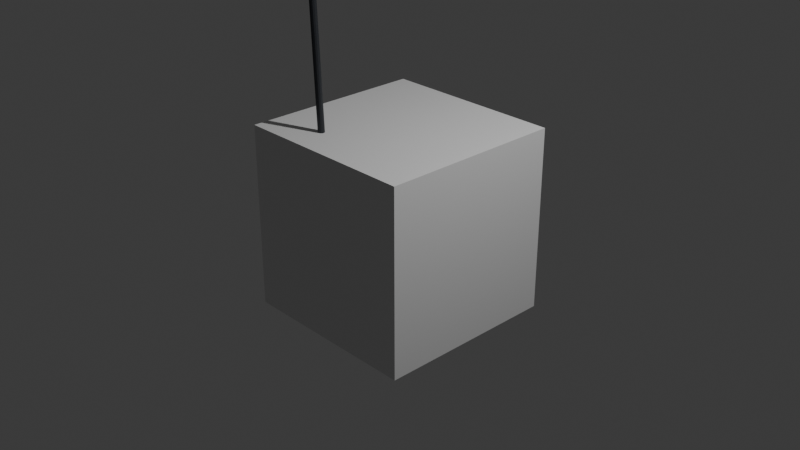 # Source: iris.blend  (saved by Blender 5.2.45; exported with 4.5.12 LTS)
import bpy
from mathutils import Matrix  # noqa: F401  (used for matrix-valued properties, if any)

bpy.ops.wm.read_factory_settings(use_empty=True)
scene = bpy.context.scene
scene.name = 'Scene'

# ---- collections
col_collection = bpy.data.collections.new('Collection'); scene.collection.children.link(col_collection)

# ---- materials (node trees are filled in below, after node groups)
mat_ws_frame = bpy.data.materials.new('ws_frame')
mat_ws_frame.diffuse_color = (0.04231, 0.04667, 0.05448, 1.0)
mat_ws_frame.roughness = 0.5
mat_ws_frame.metallic = 0.5
mat_ws_dark = bpy.data.materials.new('ws_dark')
mat_ws_dark.diffuse_color = (0.01161, 0.01229, 0.01444, 1.0)
mat_ws_dark.roughness = 0.8
mat_ws_accent = bpy.data.materials.new('ws_accent')
mat_ws_accent.diffuse_color = (0.7454, 0.3515, 0.02956, 1.0)
mat_ws_accent.roughness = 0.6
mat_ws_status = bpy.data.materials.new('ws_status')
mat_ws_status.diffuse_color = (1.0, 1.0, 1.0, 1.0)
mat_ws_status.roughness = 0.5
mat_ws_panel = bpy.data.materials.new('ws_panel')
mat_ws_panel.diffuse_color = (0.624, 0.5972, 0.5395, 1.0)
mat_ws_panel.roughness = 0.7
mat_material = bpy.data.materials.new('Material')
mat_material.alpha_threshold = 0.0
mat_material.use_backface_culling_lightprobe_volume = False
mat_material.roughness = 0.5
mat_material.line_color = (0.0, 0.0, 0.0, 1.0)

# ---- material node trees
mat_ws_frame.use_nodes = True; mat_ws_frame.node_tree.nodes.clear()
_N = mat_ws_frame.node_tree.nodes; _L = mat_ws_frame.node_tree.links
n0 = _N.new('ShaderNodeBsdfPrincipled'); n0.name = 'Principled BSDF'; n0.location = (-200, 100)
n0.inputs[0].default_value = (0.04231, 0.04667, 0.05448, 1.0)
n0.inputs[1].default_value = 0.5
n0.inputs[10].default_value = 0.005
n1 = _N.new('ShaderNodeOutputMaterial'); n1.name = 'Material Output'; n1.location = (200, 100)
_L.new(n0.outputs[0], n1.inputs[0])
n1.is_active_output = True
mat_ws_dark.use_nodes = True; mat_ws_dark.node_tree.nodes.clear()
_N = mat_ws_dark.node_tree.nodes; _L = mat_ws_dark.node_tree.links
n0 = _N.new('ShaderNodeBsdfPrincipled'); n0.name = 'Principled BSDF'; n0.location = (-200, 100)
n0.inputs[0].default_value = (0.01161, 0.01229, 0.01444, 1.0)
n0.inputs[2].default_value = 0.8
n0.inputs[10].default_value = 0.005
n1 = _N.new('ShaderNodeOutputMaterial'); n1.name = 'Material Output'; n1.location = (200, 100)
_L.new(n0.outputs[0], n1.inputs[0])
n1.is_active_output = True
mat_ws_accent.use_nodes = True; mat_ws_accent.node_tree.nodes.clear()
_N = mat_ws_accent.node_tree.nodes; _L = mat_ws_accent.node_tree.links
n0 = _N.new('ShaderNodeBsdfPrincipled'); n0.name = 'Principled BSDF'; n0.location = (-200, 100)
n0.inputs[0].default_value = (0.7454, 0.3515, 0.02956, 1.0)
n0.inputs[2].default_value = 0.6
n0.inputs[10].default_value = 0.005
n1 = _N.new('ShaderNodeOutputMaterial'); n1.name = 'Material Output'; n1.location = (200, 100)
_L.new(n0.outputs[0], n1.inputs[0])
n1.is_active_output = True
mat_ws_status.use_nodes = True; mat_ws_status.node_tree.nodes.clear()
_N = mat_ws_status.node_tree.nodes; _L = mat_ws_status.node_tree.links
n0 = _N.new('ShaderNodeBsdfPrincipled'); n0.name = 'Principled BSDF'; n0.location = (-200, 100)
n0.inputs[0].default_value = (1.0, 1.0, 1.0, 1.0)
n0.inputs[10].default_value = 0.005
n0.inputs[28].default_value = 2.0
n1 = _N.new('ShaderNodeOutputMaterial'); n1.name = 'Material Output'; n1.location = (200, 100)
_L.new(n0.outputs[0], n1.inputs[0])
n1.is_active_output = True
mat_ws_panel.use_nodes = True; mat_ws_panel.node_tree.nodes.clear()
_N = mat_ws_panel.node_tree.nodes; _L = mat_ws_panel.node_tree.links
n0 = _N.new('ShaderNodeBsdfPrincipled'); n0.name = 'Principled BSDF'; n0.location = (-200, 100)
n0.inputs[0].default_value = (0.624, 0.5972, 0.5395, 1.0)
n0.inputs[2].default_value = 0.7
n0.inputs[10].default_value = 0.005
n1 = _N.new('ShaderNodeOutputMaterial'); n1.name = 'Material Output'; n1.location = (200, 100)
_L.new(n0.outputs[0], n1.inputs[0])
n1.is_active_output = True
mat_material.use_nodes = True; mat_material.node_tree.nodes.clear()
_N = mat_material.node_tree.nodes; _L = mat_material.node_tree.links
n0 = _N.new('ShaderNodeOutputMaterial'); n0.name = 'Material Output'; n0.location = (200, 100)
n1 = _N.new('ShaderNodeBsdfPrincipled'); n1.name = 'Principled BSDF'; n1.location = (-200, 100)
n1.inputs[10].default_value = 0.005
_L.new(n1.outputs[0], n0.inputs[0])
n0.is_active_output = True

# ---- world
world_world = bpy.data.worlds.new('World'); scene.world = world_world
world_world.use_nodes = True; world_world.node_tree.nodes.clear()
_N = world_world.node_tree.nodes; _L = world_world.node_tree.links
n0 = _N.new('ShaderNodeOutputWorld'); n0.name = 'World Output'; n0.location = (200, 100)
n1 = _N.new('ShaderNodeBackground'); n1.name = 'Background'; n1.location = (-200, 100)
n1.inputs[0].default_value = (0.05088, 0.05088, 0.05088, 1.0)
_L.new(n1.outputs[0], n0.inputs[0])
n0.is_active_output = True
world_world.color = (0.05088, 0.05088, 0.05088)
world_world.sun_shadow_jitter_overblur = 0.0

# ---- cameras
cam_camera = bpy.data.cameras.new('Camera')
cam_camera.clip_end = 100.0
cam_camera.ortho_scale = 7.314

# ---- lights
light_light = bpy.data.lights.new('Light', 'POINT')
light_light.energy = 1000.0
light_light.shadow_soft_size = 0.1

# ---- meshes
me_iris_port = bpy.data.meshes.new('iris_port')
me_iris_port.from_pydata([(-0.17, -0.12, -0.12), (0.17, -0.12, -0.12), (-0.17, 0.12, -0.12), (0.17, 0.12, -0.12), (-0.17, -0.12, -0.08), (0.17, -0.12, -0.08), (-0.17, 0.12, -0.08), (0.17, 0.12, -0.08), (-0.14, -0.12, -0.08), (-0.14, 0.12, -0.08), (-0.17, -0.12, -0.01), (-0.14, -0.12, -0.01), (-0.17, 0.12, -0.01), (-0.14, 0.12, -0.01), (0.14, -0.12, -0.08), (0.14, 0.12, -0.08), (0.14, -0.12, -0.01), (0.17, -0.12, -0.01), (0.14, 0.12, -0.01), (0.17, 0.12, -0.01), (-0.14, -0.085, -0.08), (0.14, -0.085, -0.08), (-0.14, -0.085, -0.01), (0.14, -0.085, -0.01), (-0.14, 0.085, -0.08), (0.14, 0.085, -0.08), (-0.14, 0.085, -0.01), (0.14, 0.085, -0.01), (0.15, -0.095, -0.01), (-0.15, -0.095, -0.01), (0.14, -0.085, -0.02), (-0.14, -0.085, -0.02), (0.15, 0.095, -0.01), (0.14, 0.085, -0.02), (-0.15, 0.095, -0.01), (-0.14, 0.085, -0.02), (-0.14, -0.085, -0.079), (0.14, -0.085, -0.079), (0.14, 0.085, -0.079), (-0.14, 0.085, -0.079), (-0.095, -0.25, -0.1), (-0.065, -0.25, -0.1), (-0.095, -0.12, -0.1), (-0.065, -0.12, -0.1), (-0.095, -0.25, -0.05), (-0.065, -0.25, -0.05), (-0.095, -0.12, -0.05), (-0.065, -0.12, -0.05), (0.065, -0.25, -0.1), (0.095, -0.25, -0.1), (0.065, -0.12, -0.1), (0.095, -0.12, -0.1), (0.065, -0.25, -0.05), (0.095, -0.25, -0.05), (0.065, -0.12, -0.05), (0.095, -0.12, -0.05)], [], [(0, 2, 3, 1), (4, 5, 7, 6), (0, 1, 5, 4), (2, 6, 7, 3), (0, 4, 6, 2), (1, 3, 7, 5), (4, 6, 9, 8), (10, 11, 13, 12), (4, 8, 11, 10), (6, 12, 13, 9), (4, 10, 12, 6), (8, 9, 13, 11), (14, 15, 7, 5), (16, 17, 19, 18), (14, 5, 17, 16), (15, 18, 19, 7), (14, 16, 18, 15), (5, 7, 19, 17), (8, 20, 21, 14), (11, 16, 23, 22), (8, 14, 16, 11), (20, 22, 23, 21), (8, 11, 22, 20), (14, 21, 23, 16), (24, 9, 15, 25), (26, 27, 18, 13), (24, 25, 27, 26), (9, 13, 18, 15), (24, 26, 13, 9), (25, 15, 18, 27), (10, 17, 28, 29), (29, 28, 30, 31), (17, 19, 32, 28), (28, 32, 33, 30), (19, 12, 34, 32), (32, 34, 35, 33), (12, 10, 29, 34), (34, 29, 31, 35), (36, 37, 38, 39), (40, 42, 43, 41), (44, 45, 47, 46), (40, 41, 45, 44), (42, 46, 47, 43), (40, 44, 46, 42), (41, 43, 47, 45), (48, 50, 51, 49), (52, 53, 55, 54), (48, 49, 53, 52), (50, 54, 55, 51), (48, 52, 54, 50), (49, 51, 55, 53)])
me_iris_port.polygons.foreach_set('material_index', [0, 0, 0, 0, 0, 0, 0, 0, 0, 0, 0, 0, 0, 0, 0, 0, 0, 0, 0, 0, 0, 0, 0, 0, 0, 0, 0, 0, 0, 0, 0, 2, 0, 2, 0, 2, 0, 2, 1, 0, 0, 0, 0, 0, 0, 0, 0, 0, 0, 0, 0])
me_iris_port.materials.append(mat_ws_frame)
me_iris_port.materials.append(mat_ws_dark)
me_iris_port.materials.append(mat_ws_accent)
me_iris_port.update()
me_iris_status_light = bpy.data.meshes.new('iris_status_light')
me_iris_status_light.from_pydata([(-0.02, 0.82, 0.4), (0.18, 0.82, 0.4), (-0.02, 0.825, 0.4), (0.18, 0.825, 0.4), (-0.02, 0.82, 0.43), (0.18, 0.82, 0.43), (-0.02, 0.825, 0.43), (0.18, 0.825, 0.43), (0.235, 0.62, 0.45), (0.2277, 0.6377, 0.45), (0.21, 0.645, 0.45), (0.1923, 0.6377, 0.45), (0.185, 0.62, 0.45), (0.1923, 0.6023, 0.45), (0.21, 0.595, 0.45), (0.2277, 0.6023, 0.45), (0.2275, 0.62, 0.4675), (0.2224, 0.6324, 0.4675), (0.21, 0.6375, 0.4675), (0.1976, 0.6324, 0.4675), (0.1925, 0.62, 0.4675), (0.1976, 0.6076, 0.4675), (0.21, 0.6025, 0.4675), (0.2224, 0.6076, 0.4675), (0.21, 0.62, 0.475)], [], [(0, 2, 3, 1), (4, 5, 7, 6), (8, 9, 17, 16), (2, 6, 7, 3), (0, 4, 6, 2), (1, 3, 7, 5), (16, 17, 24), (9, 10, 18, 17), (17, 18, 24), (10, 11, 19, 18), (18, 19, 24), (11, 12, 20, 19), (19, 20, 24), (12, 13, 21, 20), (20, 21, 24), (13, 14, 22, 21), (21, 22, 24), (14, 15, 23, 22), (22, 23, 24), (15, 8, 16, 23), (23, 16, 24)])
me_iris_status_light.materials.append(mat_ws_status)
me_iris_status_light.update()
me_iris_port_convcolonly = bpy.data.meshes.new('iris_port-convcolonly')
me_iris_port_convcolonly.from_pydata([(-0.09, 0.58, 0.34), (0.25, 0.58, 0.34), (-0.09, 0.82, 0.34), (0.25, 0.82, 0.34), (-0.09, 0.58, 0.46), (0.25, 0.58, 0.46), (-0.09, 0.82, 0.46), (0.25, 0.82, 0.46)], [], [(0, 2, 3, 1), (4, 5, 7, 6), (0, 1, 5, 4), (2, 6, 7, 3), (0, 4, 6, 2), (1, 3, 7, 5)])
me_iris_port_convcolonly.update()
me_iris_body = bpy.data.meshes.new('iris_body')
me_iris_body.from_pydata([(-0.5, -0.75, -0.15), (0.5, -0.75, -0.15), (-0.5, 0.45, -0.15), (0.5, 0.45, -0.15), (-0.5, -0.75, 0.5), (0.5, -0.75, 0.5), (-0.5, 0.45, 0.5), (0.5, 0.45, 0.5)], [], [(0, 2, 3, 1), (4, 5, 7, 6), (0, 1, 5, 4), (2, 6, 7, 3), (0, 4, 6, 2), (1, 3, 7, 5)])
me_iris_body.materials.append(mat_ws_panel)
me_iris_body.update()
me_iris_body_convcolonly = bpy.data.meshes.new('iris_body-convcolonly')
me_iris_body_convcolonly.from_pydata([(-0.5, -0.75, -0.25), (0.5, -0.75, -0.25), (-0.5, 0.45, -0.25), (0.5, 0.45, -0.25), (-0.5, -0.75, 0.4), (0.5, -0.75, 0.4), (-0.5, 0.45, 0.4), (0.5, 0.45, 0.4)], [], [(0, 2, 3, 1), (4, 5, 7, 6), (0, 1, 5, 4), (2, 6, 7, 3), (0, 4, 6, 2), (1, 3, 7, 5)])
me_iris_body_convcolonly.update()
me_iris_mast = bpy.data.meshes.new('iris_mast')
me_iris_mast.from_pydata([(0.03381, 0.009059, 0.0), (0.02475, 0.02475, 0.0), (0.009059, 0.03381, 0.0), (-0.009059, 0.03381, 0.0), (-0.02475, 0.02475, 0.0), (-0.03381, 0.009059, 0.0), (-0.03381, -0.009059, 0.0), (-0.02475, -0.02475, 0.0), (-0.009059, -0.03381, 0.0), (0.009059, -0.03381, 0.0), (0.02475, -0.02475, 0.0), (0.03381, -0.009059, 0.0), (0.03381, 0.009059, 2.5), (0.02475, 0.02475, 2.5), (0.009059, 0.03381, 2.5), (-0.009059, 0.03381, 2.5), (-0.02475, 0.02475, 2.5), (-0.03381, 0.009059, 2.5), (-0.03381, -0.009059, 2.5), (-0.02475, -0.02475, 2.5), (-0.009059, -0.03381, 2.5), (0.009059, -0.03381, 2.5), (0.02475, -0.02475, 2.5), (0.03381, -0.009059, 2.5)], [], [(0, 11, 10, 9, 8, 7, 6, 5, 4, 3, 2, 1), (12, 13, 14, 15, 16, 17, 18, 19, 20, 21, 22, 23), (0, 1, 13, 12), (1, 2, 14, 13), (2, 3, 15, 14), (3, 4, 16, 15), (4, 5, 17, 16), (5, 6, 18, 17), (6, 7, 19, 18), (7, 8, 20, 19), (8, 9, 21, 20), (9, 10, 22, 21), (10, 11, 23, 22), (11, 0, 12, 23)])
me_iris_mast.materials.append(mat_ws_frame)
me_iris_mast.update()
me_iris_indicator = bpy.data.meshes.new('iris_indicator')
me_iris_indicator.from_pydata([(-0.05, -0.05, 0.0), (0.05, -0.05, 0.0), (-0.05, 0.05, 0.0), (0.05, 0.05, 0.0), (-0.05, -0.05, 0.1), (0.05, -0.05, 0.1), (-0.05, 0.05, 0.1), (0.05, 0.05, 0.1)], [], [(0, 2, 3, 1), (4, 5, 7, 6), (0, 1, 5, 4), (2, 6, 7, 3), (0, 4, 6, 2), (1, 3, 7, 5)])
me_iris_indicator.materials.append(mat_ws_status)
me_iris_indicator.update()
me_cube = bpy.data.meshes.new('Cube')
me_cube.from_pydata([(1.0, 1.0, 1.0), (1.0, 1.0, -1.0), (1.0, -1.0, 1.0), (1.0, -1.0, -1.0), (-1.0, 1.0, 1.0), (-1.0, 1.0, -1.0), (-1.0, -1.0, 1.0), (-1.0, -1.0, -1.0)], [], [(0, 4, 6, 2), (3, 2, 6, 7), (7, 6, 4, 5), (5, 1, 3, 7), (1, 0, 2, 3), (5, 4, 0, 1)])
_uv = me_cube.uv_layers.new(name='UVMap')
_uv.uv.foreach_set('vector', [0.625, 0.5, 0.875, 0.5, 0.875, 0.75, 0.625, 0.75, 0.375, 0.75, 0.625, 0.75, 0.625, 1.0, 0.375, 1.0, 0.375, 0.0, 0.625, 0.0, 0.625, 0.25, 0.375, 0.25, 0.125, 0.5, 0.375, 0.5, 0.375, 0.75, 0.125, 0.75, 0.375, 0.5, 0.625, 0.5, 0.625, 0.75, 0.375, 0.75, 0.375, 0.25, 0.625, 0.25, 0.625, 0.5, 0.375, 0.5])
me_cube.materials.append(mat_material)
me_cube.use_mirror_vertex_groups = False
me_cube.update()

# ---- objects
ob_iris_port = bpy.data.objects.new('iris_port', me_iris_port)
ob_iris_status_light = bpy.data.objects.new('iris_status_light', me_iris_status_light)
ob_socket_cartridge = bpy.data.objects.new('socket_cartridge', None)
ob_anchor_cartridge_seated = bpy.data.objects.new('anchor_cartridge_seated', None)
ob_iris_port_convcolonly = bpy.data.objects.new('iris_port-convcolonly', me_iris_port_convcolonly)
ob_iris_body = bpy.data.objects.new('iris_body', me_iris_body)
ob_iris_body_convcolonly = bpy.data.objects.new('iris_body-convcolonly', me_iris_body_convcolonly)
ob_iris_mast = bpy.data.objects.new('iris_mast', me_iris_mast)
ob_iris_indicator = bpy.data.objects.new('iris_indicator', me_iris_indicator)
ob_iris = bpy.data.objects.new('iris', None)
ob_cube = bpy.data.objects.new('Cube', me_cube)
ob_light = bpy.data.objects.new('Light', light_light)
ob_camera = bpy.data.objects.new('Camera', cam_camera)

# ---- transforms, parenting, visibility, modifiers, constraints
ob_iris_port.parent = ob_iris
ob_iris_port.location = (0.06793, 0.6918, 0.5593)
ob_iris_port.rotation_euler = (0.01746, -0.02618, -0.000457)
ob_iris_port.scale = (1.0, 1.0, 1.0)
ob_iris_status_light.parent = ob_iris_port
ob_iris_status_light.matrix_parent_inverse = Matrix(((1.0, -0.0, 0.0, -0.08), (-0.0, 1.0, -0.0, -0.7), (0.0, -0.0, 1.0, -0.46), (-0.0, 0.0, -0.0, 1.0)))
ob_iris_status_light.location = (0.0, 0.0, 0.0)
ob_socket_cartridge.parent = ob_iris_port
ob_socket_cartridge.matrix_parent_inverse = Matrix(((1.0, -0.0, 0.0, -0.08), (-0.0, 1.0, -0.0, -0.7), (0.0, -0.0, 1.0, -0.46), (-0.0, 0.0, -0.0, 1.0)))
ob_socket_cartridge.location = (0.08, 0.7, 0.46)
ob_socket_cartridge.empty_display_size = 0.1
ob_anchor_cartridge_seated.parent = ob_iris_port
ob_anchor_cartridge_seated.matrix_parent_inverse = Matrix(((1.0, -0.0, 0.0, -0.08), (-0.0, 1.0, -0.0, -0.7), (0.0, -0.0, 1.0, -0.46), (-0.0, 0.0, -0.0, 1.0)))
ob_anchor_cartridge_seated.location = (0.08, 0.7, 0.386)
ob_anchor_cartridge_seated.empty_display_size = 0.1
ob_iris_port_convcolonly.parent = ob_iris_port
ob_iris_port_convcolonly.matrix_parent_inverse = Matrix(((1.0, -0.0, 0.0, -0.08), (-0.0, 1.0, -0.0, -0.7), (0.0, -0.0, 1.0, -0.46), (-0.0, 0.0, -0.0, 1.0)))
ob_iris_port_convcolonly.location = (0.0, 0.0, 0.0)
ob_iris_port_convcolonly.hide_render = True
ob_iris_port_convcolonly.display_type = 'WIRE'
ob_iris_body.parent = ob_iris
ob_iris_body.location = (0.002618, 0.001745, -0.01474)
ob_iris_body.rotation_euler = (0.01746, -0.02618, -0.000457)
ob_iris_body.scale = (1.0, 1.0, 1.0)
ob_iris_body_convcolonly.parent = ob_iris_body
ob_iris_body_convcolonly.matrix_parent_inverse = Matrix(((1.0, -0.0, 0.0, -0.0), (-0.0, 1.0, -0.0, 0.0), (0.0, -0.0, 1.0, 0.1), (-0.0, 0.0, -0.0, 1.0)))
ob_iris_body_convcolonly.location = (0.0, 0.0, 0.0)
ob_iris_body_convcolonly.hide_render = True
ob_iris_body_convcolonly.display_type = 'WIRE'
ob_iris_mast.parent = ob_iris_body
ob_iris_mast.matrix_parent_inverse = Matrix(((1.0, -0.0, 0.0, -0.0), (-0.0, 1.0, -0.0, 0.0), (0.0, -0.0, 1.0, 0.1), (-0.0, 0.0, -0.0, 1.0)))
ob_iris_mast.location = (-0.38, -0.63, 0.4)
ob_iris_indicator.parent = ob_iris_body
ob_iris_indicator.matrix_parent_inverse = Matrix(((1.0, -0.0, 0.0, -0.0), (-0.0, 1.0, -0.0, 0.0), (0.0, -0.0, 1.0, 0.1), (-0.0, 0.0, -0.0, 1.0)))
ob_iris_indicator.location = (-0.38, -0.63, 2.9)
ob_iris.location = (0.0, 0.0, 0.0)
ob_cube.location = (0.0, 0.0, 0.0)
ob_cube.lock_rotations_4d = False
ob_cube.empty_display_type = 'ARROWS'
ob_cube.lineart.crease_threshold = 0.0
ob_light.location = (4.076, 1.005, 5.904)
ob_light.rotation_euler = (0.6503, 0.05522, 1.866)
ob_light.lock_rotations_4d = False
ob_light.empty_display_type = 'ARROWS'
ob_light.color = (0.0, 0.0, 0.0, 0.0)
ob_light.lineart.crease_threshold = 0.0
ob_camera.location = (7.359, -6.926, 4.958)
ob_camera.rotation_euler = (1.109, 0.0, 0.8149)
ob_camera.lock_rotations_4d = False
ob_camera.empty_display_type = 'ARROWS'
ob_camera.color = (0.0, 0.0, 0.0, 0.0)
ob_camera.display_type = 'WIRE'
ob_camera.lineart.crease_threshold = 0.0

# ---- collection membership
scene.collection.objects.link(ob_iris_port)
scene.collection.objects.link(ob_iris_status_light)
scene.collection.objects.link(ob_socket_cartridge)
scene.collection.objects.link(ob_anchor_cartridge_seated)
scene.collection.objects.link(ob_iris_port_convcolonly)
scene.collection.objects.link(ob_iris_body)
scene.collection.objects.link(ob_iris_body_convcolonly)
scene.collection.objects.link(ob_iris_mast)
scene.collection.objects.link(ob_iris_indicator)
scene.collection.objects.link(ob_iris)
col_collection.objects.link(ob_cube)
col_collection.objects.link(ob_light)
col_collection.objects.link(ob_camera)

# ---- scene / render settings (as saved in the file)
scene.camera = ob_camera
scene.frame_start = 1; scene.frame_end = 250; scene.frame_set(1)
scene.render.engine = 'BLENDER_EEVEE_NEXT'
scene.render.bake_bias = 0.0
scene.render.bake_samples = 0
scene.render.compositor_device = 'GPU'
scene.eevee.use_volume_custom_range = False
scene.eevee.fast_gi_thickness_near = 0.1
scene.eevee.fast_gi_thickness_far = 0.0
scene.eevee.ray_tracing_options.screen_trace_thickness = 0.1
bpy.context.view_layer.update()
